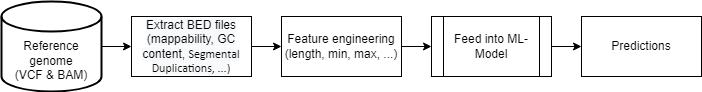

The diagram above was exported from draw.io. Its source (the exported page's mxGraphModel, read from the mxfile embedded in the PNG):
<mxGraphModel dx="1333" dy="1136" grid="1" gridSize="10" guides="1" tooltips="1" connect="1" arrows="1" fold="1" page="1" pageScale="1" pageWidth="1600" pageHeight="900" math="0" shadow="0">
  <root>
    <mxCell id="0" />
    <mxCell id="1" parent="0" />
    <mxCell id="zmfDND4Ibc46-7KU1iSb-15" value="" style="edgeStyle=orthogonalEdgeStyle;rounded=0;orthogonalLoop=1;jettySize=auto;html=1;" edge="1" parent="1" source="zmfDND4Ibc46-7KU1iSb-2" target="zmfDND4Ibc46-7KU1iSb-6">
      <mxGeometry relative="1" as="geometry" />
    </mxCell>
    <mxCell id="zmfDND4Ibc46-7KU1iSb-2" value="&lt;br&gt;&lt;br&gt;Reference genome&lt;br&gt;(VCF &amp;amp; BAM)" style="strokeWidth=2;html=1;shape=mxgraph.flowchart.database;whiteSpace=wrap;" vertex="1" parent="1">
      <mxGeometry x="390" y="115" width="100" height="90" as="geometry" />
    </mxCell>
    <mxCell id="zmfDND4Ibc46-7KU1iSb-10" value="" style="edgeStyle=orthogonalEdgeStyle;rounded=0;orthogonalLoop=1;jettySize=auto;html=1;" edge="1" parent="1" source="zmfDND4Ibc46-7KU1iSb-6" target="zmfDND4Ibc46-7KU1iSb-9">
      <mxGeometry relative="1" as="geometry" />
    </mxCell>
    <mxCell id="zmfDND4Ibc46-7KU1iSb-6" value="&lt;span style=&quot;color: rgb(0, 0, 0); font-family: Helvetica; font-size: 12px; font-style: normal; font-variant-ligatures: normal; font-variant-caps: normal; font-weight: 400; letter-spacing: normal; orphans: 2; text-align: center; text-indent: 0px; text-transform: none; widows: 2; word-spacing: 0px; -webkit-text-stroke-width: 0px; background-color: rgb(248, 249, 250); text-decoration-thickness: initial; text-decoration-style: initial; text-decoration-color: initial; float: none; display: inline !important;&quot;&gt;Extract BED files&lt;/span&gt;&lt;br style=&quot;color: rgb(0, 0, 0); font-family: Helvetica; font-size: 12px; font-style: normal; font-variant-ligatures: normal; font-variant-caps: normal; font-weight: 400; letter-spacing: normal; orphans: 2; text-align: center; text-indent: 0px; text-transform: none; widows: 2; word-spacing: 0px; -webkit-text-stroke-width: 0px; background-color: rgb(248, 249, 250); text-decoration-thickness: initial; text-decoration-style: initial; text-decoration-color: initial;&quot;&gt;&lt;span style=&quot;color: rgb(0, 0, 0); font-family: Helvetica; font-size: 12px; font-style: normal; font-variant-ligatures: normal; font-variant-caps: normal; font-weight: 400; letter-spacing: normal; orphans: 2; text-align: center; text-indent: 0px; text-transform: none; widows: 2; word-spacing: 0px; -webkit-text-stroke-width: 0px; background-color: rgb(248, 249, 250); text-decoration-thickness: initial; text-decoration-style: initial; text-decoration-color: initial; float: none; display: inline !important;&quot;&gt;(mappability, GC content,&amp;nbsp;&lt;/span&gt;&lt;span style=&quot;color: rgb(0, 0, 0); font-family: Helvetica; font-size: 12px; font-style: normal; font-variant-ligatures: normal; font-variant-caps: normal; font-weight: 400; letter-spacing: normal; orphans: 2; text-align: center; text-indent: 0px; text-transform: none; widows: 2; word-spacing: 0px; -webkit-text-stroke-width: 0px; background-color: rgb(248, 249, 250); text-decoration-thickness: initial; text-decoration-style: initial; text-decoration-color: initial;&quot; id=&quot;docs-internal-guid-3173887e-7fff-c458-4f67-a1e17a1c997a&quot;&gt;&lt;span style=&quot;font-size: 9pt; font-family: Calibri, sans-serif; background-color: transparent; font-variant-numeric: normal; font-variant-east-asian: normal; vertical-align: baseline;&quot;&gt;Segmental Duplications, ...)&lt;/span&gt;&lt;/span&gt;" style="rounded=0;whiteSpace=wrap;html=1;" vertex="1" parent="1">
      <mxGeometry x="520" y="130" width="120" height="60" as="geometry" />
    </mxCell>
    <mxCell id="zmfDND4Ibc46-7KU1iSb-12" value="" style="edgeStyle=orthogonalEdgeStyle;rounded=0;orthogonalLoop=1;jettySize=auto;html=1;" edge="1" parent="1" source="zmfDND4Ibc46-7KU1iSb-9" target="zmfDND4Ibc46-7KU1iSb-11">
      <mxGeometry relative="1" as="geometry" />
    </mxCell>
    <mxCell id="zmfDND4Ibc46-7KU1iSb-9" value="Feature engineering&lt;br&gt;(length, min, max, ...)" style="whiteSpace=wrap;html=1;rounded=0;" vertex="1" parent="1">
      <mxGeometry x="670" y="130" width="120" height="60" as="geometry" />
    </mxCell>
    <mxCell id="zmfDND4Ibc46-7KU1iSb-14" value="" style="edgeStyle=orthogonalEdgeStyle;rounded=0;orthogonalLoop=1;jettySize=auto;html=1;" edge="1" parent="1" source="zmfDND4Ibc46-7KU1iSb-11" target="zmfDND4Ibc46-7KU1iSb-13">
      <mxGeometry relative="1" as="geometry" />
    </mxCell>
    <mxCell id="zmfDND4Ibc46-7KU1iSb-11" value="Feed into ML-Model" style="shape=process;whiteSpace=wrap;html=1;backgroundOutline=1;rounded=0;" vertex="1" parent="1">
      <mxGeometry x="820" y="130" width="120" height="60" as="geometry" />
    </mxCell>
    <mxCell id="zmfDND4Ibc46-7KU1iSb-13" value="Predictions" style="rounded=0;whiteSpace=wrap;html=1;" vertex="1" parent="1">
      <mxGeometry x="970" y="130" width="120" height="60" as="geometry" />
    </mxCell>
  </root>
</mxGraphModel>